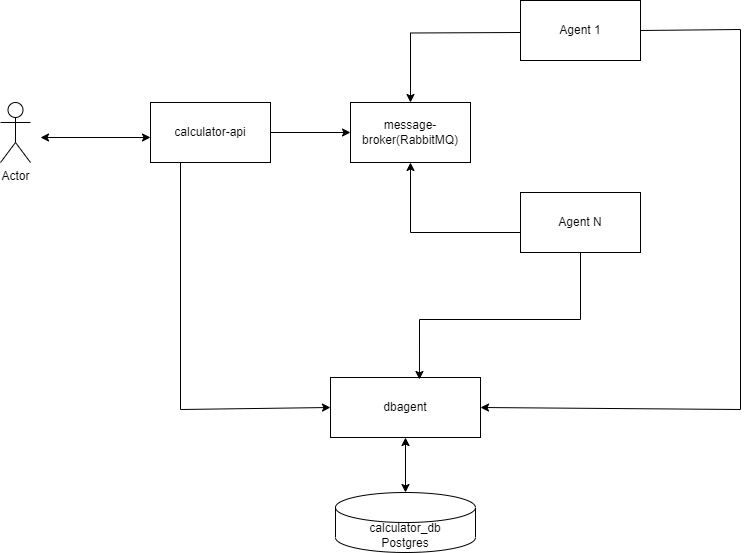

The diagram above was exported from draw.io. Its source (the exported page's mxGraphModel, read from the mxfile embedded in the PNG):
<mxGraphModel dx="2058" dy="897" grid="1" gridSize="10" guides="1" tooltips="1" connect="1" arrows="1" fold="1" page="1" pageScale="1" pageWidth="413" pageHeight="291" math="0" shadow="0">
  <root>
    <mxCell id="0" />
    <mxCell id="1" parent="0" />
    <mxCell id="oOiBm8y2tRchfXinverY-1" value="Actor" style="shape=umlActor;verticalLabelPosition=bottom;verticalAlign=top;html=1;outlineConnect=0;" parent="1" vertex="1">
      <mxGeometry x="20" y="423" width="30" height="60" as="geometry" />
    </mxCell>
    <mxCell id="oOiBm8y2tRchfXinverY-16" value="" style="edgeStyle=orthogonalEdgeStyle;rounded=0;orthogonalLoop=1;jettySize=auto;html=1;" parent="1" source="oOiBm8y2tRchfXinverY-3" target="oOiBm8y2tRchfXinverY-5" edge="1">
      <mxGeometry relative="1" as="geometry" />
    </mxCell>
    <mxCell id="oOiBm8y2tRchfXinverY-3" value="calculator-api" style="rounded=0;whiteSpace=wrap;html=1;" parent="1" vertex="1">
      <mxGeometry x="170" y="423" width="120" height="60" as="geometry" />
    </mxCell>
    <mxCell id="oOiBm8y2tRchfXinverY-4" value="dbagent" style="rounded=0;whiteSpace=wrap;html=1;" parent="1" vertex="1">
      <mxGeometry x="350" y="698" width="150" height="60" as="geometry" />
    </mxCell>
    <mxCell id="oOiBm8y2tRchfXinverY-5" value="message-broker(RabbitMQ)" style="rounded=0;whiteSpace=wrap;html=1;" parent="1" vertex="1">
      <mxGeometry x="370" y="423" width="120" height="60" as="geometry" />
    </mxCell>
    <mxCell id="oOiBm8y2tRchfXinverY-18" style="edgeStyle=orthogonalEdgeStyle;rounded=0;orthogonalLoop=1;jettySize=auto;html=1;entryX=0.5;entryY=0;entryDx=0;entryDy=0;" parent="1" target="oOiBm8y2tRchfXinverY-5" edge="1">
      <mxGeometry relative="1" as="geometry">
        <mxPoint x="330" y="353" as="targetPoint" />
        <mxPoint x="540" y="353" as="sourcePoint" />
      </mxGeometry>
    </mxCell>
    <mxCell id="oOiBm8y2tRchfXinverY-7" value="Agent 1" style="rounded=0;whiteSpace=wrap;html=1;" parent="1" vertex="1">
      <mxGeometry x="540" y="321" width="120" height="60" as="geometry" />
    </mxCell>
    <mxCell id="oOiBm8y2tRchfXinverY-20" value="" style="edgeStyle=orthogonalEdgeStyle;rounded=0;orthogonalLoop=1;jettySize=auto;html=1;" parent="1" edge="1">
      <mxGeometry relative="1" as="geometry">
        <mxPoint x="540" y="553" as="sourcePoint" />
        <mxPoint x="430" y="483" as="targetPoint" />
        <Array as="points">
          <mxPoint x="430" y="553" />
        </Array>
      </mxGeometry>
    </mxCell>
    <mxCell id="oOiBm8y2tRchfXinverY-8" value="Agent N" style="rounded=0;whiteSpace=wrap;html=1;" parent="1" vertex="1">
      <mxGeometry x="540" y="513" width="120" height="60" as="geometry" />
    </mxCell>
    <mxCell id="oOiBm8y2tRchfXinverY-23" value="" style="endArrow=classic;html=1;rounded=0;exitX=1;exitY=0.5;exitDx=0;exitDy=0;entryX=1;entryY=0.5;entryDx=0;entryDy=0;" parent="1" target="oOiBm8y2tRchfXinverY-4" edge="1" source="oOiBm8y2tRchfXinverY-7">
      <mxGeometry width="50" height="50" relative="1" as="geometry">
        <mxPoint x="540" y="346" as="sourcePoint" />
        <mxPoint x="770" y="810" as="targetPoint" />
        <Array as="points">
          <mxPoint x="760" y="350" />
          <mxPoint x="760" y="730" />
        </Array>
      </mxGeometry>
    </mxCell>
    <mxCell id="oOiBm8y2tRchfXinverY-27" value="" style="endArrow=classic;startArrow=classic;html=1;rounded=0;" parent="1" edge="1">
      <mxGeometry width="50" height="50" relative="1" as="geometry">
        <mxPoint x="60" y="458" as="sourcePoint" />
        <mxPoint x="170" y="458" as="targetPoint" />
      </mxGeometry>
    </mxCell>
    <mxCell id="j3JQcTqG17UWBSEgAK9z-3" value="" style="endArrow=classic;html=1;rounded=0;entryX=0;entryY=0.5;entryDx=0;entryDy=0;exitX=0.25;exitY=1;exitDx=0;exitDy=0;" edge="1" parent="1" source="oOiBm8y2tRchfXinverY-3" target="oOiBm8y2tRchfXinverY-4">
      <mxGeometry width="50" height="50" relative="1" as="geometry">
        <mxPoint x="170" y="600" as="sourcePoint" />
        <mxPoint x="420" y="680" as="targetPoint" />
        <Array as="points">
          <mxPoint x="200" y="730" />
        </Array>
      </mxGeometry>
    </mxCell>
    <mxCell id="j3JQcTqG17UWBSEgAK9z-4" value="" style="endArrow=classic;html=1;rounded=0;exitX=0.5;exitY=1;exitDx=0;exitDy=0;entryX=0.593;entryY=0.033;entryDx=0;entryDy=0;entryPerimeter=0;" edge="1" parent="1" source="oOiBm8y2tRchfXinverY-8" target="oOiBm8y2tRchfXinverY-4">
      <mxGeometry width="50" height="50" relative="1" as="geometry">
        <mxPoint x="370" y="730" as="sourcePoint" />
        <mxPoint x="370" y="670" as="targetPoint" />
        <Array as="points">
          <mxPoint x="600" y="640" />
          <mxPoint x="439" y="640" />
        </Array>
      </mxGeometry>
    </mxCell>
    <mxCell id="j3JQcTqG17UWBSEgAK9z-6" value="calculator_db&lt;br&gt;Postgres" style="shape=cylinder3;whiteSpace=wrap;html=1;boundedLbl=1;backgroundOutline=1;size=15;" vertex="1" parent="1">
      <mxGeometry x="355" y="813" width="140" height="60" as="geometry" />
    </mxCell>
    <mxCell id="j3JQcTqG17UWBSEgAK9z-8" value="" style="endArrow=classic;startArrow=classic;html=1;rounded=0;exitX=0.5;exitY=0;exitDx=0;exitDy=0;exitPerimeter=0;entryX=0.5;entryY=1;entryDx=0;entryDy=0;" edge="1" parent="1" source="j3JQcTqG17UWBSEgAK9z-6" target="oOiBm8y2tRchfXinverY-4">
      <mxGeometry width="50" height="50" relative="1" as="geometry">
        <mxPoint x="390" y="808" as="sourcePoint" />
        <mxPoint x="440" y="758" as="targetPoint" />
      </mxGeometry>
    </mxCell>
  </root>
</mxGraphModel>